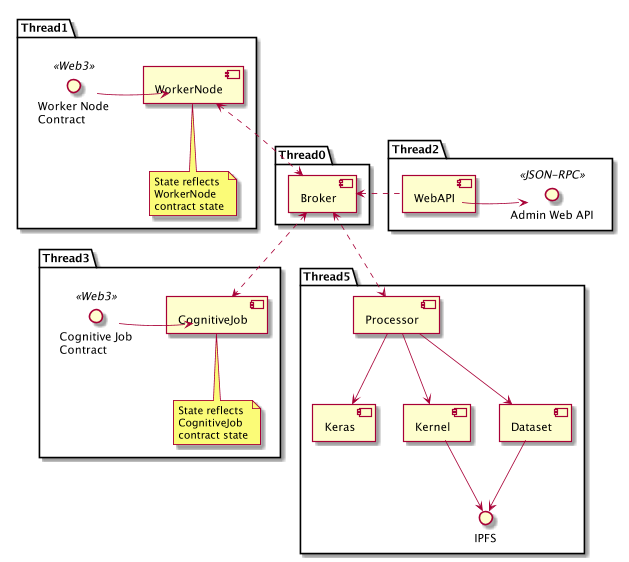

The diagram above was rendered by PlantUML. Its source (embedded in the PNG):
@startuml
skinparam componentStyle uml2

package Thread1 {
    () "Worker Node\nContract" << Web3 >> as workerContract
    [WorkerNode]
    [WorkerNode] <-left- workerContract

    note bottom of [WorkerNode]
        State reflects
        WorkerNode
        contract state
    end note
}

package Thread2 {
    () "Admin Web API" << JSON-RPC >> as webAPI
    [WebAPI]
    [WebAPI] <-right- webAPI
}

package Thread3 {
    () "Cognitive Job\nContract" << Web3 >> as jobContract
    [CognitiveJob]
    [CognitiveJob] <-left- jobContract

    note bottom of [CognitiveJob]
        State reflects
        CognitiveJob
        contract state
    end note
}

package Thread0 {
    [Broker]
}

package Thread5 {
    () IPFS
    [Processor]
    [Keras]
    [Kernel]
    [Dataset]
    [Processor] --> [Keras]
    [Processor] --> [Kernel]
    [Processor] --> [Dataset]
    [Kernel] --> IPFS
    [Dataset] --> IPFS
}

[Broker] <.right. [WebAPI]
[Broker] <.up.> [WorkerNode]
[Broker] <..> [CognitiveJob]
[Broker] <..> [Processor]

@enduml